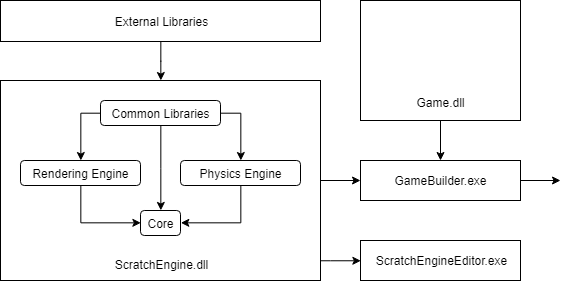

The diagram above was exported from draw.io. Its source (the exported page's mxGraphModel, read from the mxfile embedded in the PNG):
<mxGraphModel dx="730" dy="668" grid="1" gridSize="10" guides="1" tooltips="1" connect="1" arrows="1" fold="1" page="1" pageScale="1" pageWidth="827" pageHeight="1169" math="0" shadow="0">
  <root>
    <mxCell id="0" />
    <mxCell id="1" parent="0" />
    <mxCell id="2" value="" style="edgeStyle=orthogonalEdgeStyle;rounded=0;orthogonalLoop=1;jettySize=auto;html=1;entryX=0;entryY=0.5;entryDx=0;entryDy=0;" edge="1" target="7" parent="1">
      <mxGeometry relative="1" as="geometry">
        <mxPoint x="320.344827586207" y="260.2758620689656" as="sourcePoint" />
        <mxPoint x="400" y="180" as="targetPoint" />
        <Array as="points">
          <mxPoint x="330" y="260" />
          <mxPoint x="330" y="260" />
        </Array>
      </mxGeometry>
    </mxCell>
    <mxCell id="3" value="" style="edgeStyle=orthogonalEdgeStyle;rounded=0;orthogonalLoop=1;jettySize=auto;html=1;" edge="1" source="4" target="19" parent="1">
      <mxGeometry relative="1" as="geometry" />
    </mxCell>
    <mxCell id="4" value="&lt;div style=&quot;text-align: right&quot;&gt;&lt;span style=&quot;line-height: 90%&quot;&gt;&lt;br&gt;&lt;/span&gt;&lt;/div&gt;&lt;div style=&quot;text-align: right&quot;&gt;&lt;span style=&quot;line-height: 90%&quot;&gt;&lt;br&gt;&lt;/span&gt;&lt;/div&gt;&lt;div style=&quot;text-align: right&quot;&gt;&lt;span style=&quot;line-height: 90%&quot;&gt;&lt;br&gt;&lt;/span&gt;&lt;/div&gt;&lt;div style=&quot;text-align: right&quot;&gt;&lt;span style=&quot;line-height: 90%&quot;&gt;&lt;br&gt;&lt;/span&gt;&lt;/div&gt;&lt;div style=&quot;text-align: right&quot;&gt;&lt;span style=&quot;line-height: 90%&quot;&gt;&lt;br&gt;&lt;/span&gt;&lt;/div&gt;&lt;div style=&quot;text-align: right&quot;&gt;&lt;span style=&quot;line-height: 90%&quot;&gt;&lt;br&gt;&lt;/span&gt;&lt;/div&gt;&lt;div style=&quot;text-align: right&quot;&gt;&lt;span style=&quot;line-height: 90%&quot;&gt;&lt;br&gt;&lt;/span&gt;&lt;/div&gt;&lt;div style=&quot;text-align: right&quot;&gt;&lt;span style=&quot;line-height: 90%&quot;&gt;&lt;br&gt;&lt;/span&gt;&lt;/div&gt;&lt;div style=&quot;text-align: right&quot;&gt;&lt;span style=&quot;line-height: 90%&quot;&gt;&lt;br&gt;&lt;/span&gt;&lt;/div&gt;&lt;div style=&quot;text-align: right&quot;&gt;&lt;span style=&quot;line-height: 90%&quot;&gt;&lt;br&gt;&lt;/span&gt;&lt;/div&gt;&lt;div style=&quot;text-align: right&quot;&gt;&lt;span style=&quot;line-height: 90%&quot;&gt;&lt;br&gt;&lt;/span&gt;&lt;/div&gt;&lt;div style=&quot;text-align: right&quot;&gt;&lt;span style=&quot;line-height: 90%&quot;&gt;&lt;br&gt;&lt;/span&gt;&lt;/div&gt;&lt;div style=&quot;text-align: center&quot;&gt;&lt;span style=&quot;line-height: 90%&quot;&gt;ScratchEngine.dll&lt;/span&gt;&lt;/div&gt;" style="rounded=0;whiteSpace=wrap;html=1;arcSize=10;" vertex="1" parent="1">
      <mxGeometry y="80" width="320" height="200" as="geometry" />
    </mxCell>
    <mxCell id="5" value="" style="edgeStyle=orthogonalEdgeStyle;rounded=0;orthogonalLoop=1;jettySize=auto;html=1;" edge="1" source="6" target="4" parent="1">
      <mxGeometry relative="1" as="geometry">
        <mxPoint x="169.5" y="89.5" as="targetPoint" />
      </mxGeometry>
    </mxCell>
    <mxCell id="6" value="External Libraries" style="rounded=0;whiteSpace=wrap;html=1;" vertex="1" parent="1">
      <mxGeometry width="320" height="41" as="geometry" />
    </mxCell>
    <mxCell id="7" value="&lt;div style=&quot;text-align: right&quot;&gt;&lt;span style=&quot;text-align: center&quot;&gt;ScratchEngineEditor.exe&lt;/span&gt;&lt;br&gt;&lt;/div&gt;" style="rounded=0;whiteSpace=wrap;html=1;arcSize=10;" vertex="1" parent="1">
      <mxGeometry x="360" y="240" width="160" height="40" as="geometry" />
    </mxCell>
    <mxCell id="8" value="" style="group" vertex="1" connectable="0" parent="1">
      <mxGeometry x="20" y="100" width="280" height="135" as="geometry" />
    </mxCell>
    <mxCell id="9" value="Rendering Engine" style="whiteSpace=wrap;html=1;rounded=1;" vertex="1" parent="8">
      <mxGeometry y="60" width="120" height="25" as="geometry" />
    </mxCell>
    <mxCell id="10" value="Core" style="whiteSpace=wrap;html=1;rounded=1;" vertex="1" parent="8">
      <mxGeometry x="120" y="110" width="40" height="25" as="geometry" />
    </mxCell>
    <mxCell id="11" value="" style="edgeStyle=orthogonalEdgeStyle;rounded=0;orthogonalLoop=1;jettySize=auto;html=1;entryX=0;entryY=0.5;entryDx=0;entryDy=0;" edge="1" parent="8" source="9" target="10">
      <mxGeometry relative="1" as="geometry">
        <mxPoint x="60" y="165" as="targetPoint" />
      </mxGeometry>
    </mxCell>
    <mxCell id="12" value="" style="edgeStyle=orthogonalEdgeStyle;rounded=0;orthogonalLoop=1;jettySize=auto;html=1;entryX=1;entryY=0.5;entryDx=0;entryDy=0;" edge="1" parent="8" source="13" target="10">
      <mxGeometry relative="1" as="geometry">
        <mxPoint x="220" y="165" as="targetPoint" />
      </mxGeometry>
    </mxCell>
    <mxCell id="13" value="Physics Engine" style="whiteSpace=wrap;html=1;rounded=1;" vertex="1" parent="8">
      <mxGeometry x="160" y="60" width="120" height="25" as="geometry" />
    </mxCell>
    <mxCell id="14" value="" style="edgeStyle=orthogonalEdgeStyle;rounded=0;orthogonalLoop=1;jettySize=auto;html=1;entryX=0.5;entryY=0;entryDx=0;entryDy=0;" edge="1" parent="8" source="17" target="10">
      <mxGeometry relative="1" as="geometry">
        <mxPoint x="140" y="105" as="targetPoint" />
      </mxGeometry>
    </mxCell>
    <mxCell id="15" value="" style="edgeStyle=orthogonalEdgeStyle;rounded=0;orthogonalLoop=1;jettySize=auto;html=1;exitX=0;exitY=0.5;exitDx=0;exitDy=0;" edge="1" parent="8" source="17" target="9">
      <mxGeometry relative="1" as="geometry">
        <mxPoint y="12.5" as="targetPoint" />
      </mxGeometry>
    </mxCell>
    <mxCell id="16" value="" style="edgeStyle=orthogonalEdgeStyle;rounded=0;orthogonalLoop=1;jettySize=auto;html=1;exitX=1;exitY=0.5;exitDx=0;exitDy=0;" edge="1" parent="8" source="17" target="13">
      <mxGeometry relative="1" as="geometry">
        <mxPoint x="280" y="12.5" as="targetPoint" />
      </mxGeometry>
    </mxCell>
    <mxCell id="17" value="Common Libraries" style="whiteSpace=wrap;html=1;rounded=1;" vertex="1" parent="8">
      <mxGeometry x="80" width="120" height="25" as="geometry" />
    </mxCell>
    <mxCell id="18" value="" style="edgeStyle=orthogonalEdgeStyle;rounded=0;orthogonalLoop=1;jettySize=auto;html=1;" edge="1" source="19" parent="1">
      <mxGeometry relative="1" as="geometry">
        <mxPoint x="560" y="180" as="targetPoint" />
      </mxGeometry>
    </mxCell>
    <mxCell id="19" value="&lt;div style=&quot;text-align: right&quot;&gt;&lt;span style=&quot;text-align: center&quot;&gt;GameBuilder.exe&lt;/span&gt;&lt;br&gt;&lt;/div&gt;" style="rounded=0;whiteSpace=wrap;html=1;arcSize=10;" vertex="1" parent="1">
      <mxGeometry x="360" y="160" width="160" height="40" as="geometry" />
    </mxCell>
    <mxCell id="20" value="" style="edgeStyle=orthogonalEdgeStyle;rounded=0;orthogonalLoop=1;jettySize=auto;html=1;" edge="1" source="21" target="19" parent="1">
      <mxGeometry relative="1" as="geometry" />
    </mxCell>
    <mxCell id="21" value="&lt;div style=&quot;text-align: right&quot;&gt;&lt;span style=&quot;text-align: center&quot;&gt;&lt;br&gt;&lt;/span&gt;&lt;/div&gt;&lt;div style=&quot;text-align: right&quot;&gt;&lt;span style=&quot;text-align: center&quot;&gt;&lt;br&gt;&lt;/span&gt;&lt;/div&gt;&lt;div style=&quot;text-align: right&quot;&gt;&lt;span style=&quot;text-align: center&quot;&gt;&lt;br&gt;&lt;/span&gt;&lt;/div&gt;&lt;div style=&quot;text-align: right&quot;&gt;&lt;span style=&quot;text-align: center&quot;&gt;&lt;br&gt;&lt;/span&gt;&lt;/div&gt;&lt;div style=&quot;text-align: right&quot;&gt;&lt;span style=&quot;text-align: center&quot;&gt;&lt;br&gt;&lt;/span&gt;&lt;/div&gt;&lt;div style=&quot;text-align: right&quot;&gt;&lt;span style=&quot;text-align: center&quot;&gt;&lt;br&gt;&lt;/span&gt;&lt;/div&gt;&lt;div style=&quot;text-align: right&quot;&gt;&lt;span style=&quot;text-align: center&quot;&gt;Game.dll&lt;/span&gt;&lt;br&gt;&lt;/div&gt;" style="rounded=0;whiteSpace=wrap;html=1;arcSize=10;" vertex="1" parent="1">
      <mxGeometry x="360" width="160" height="120" as="geometry" />
    </mxCell>
  </root>
</mxGraphModel>